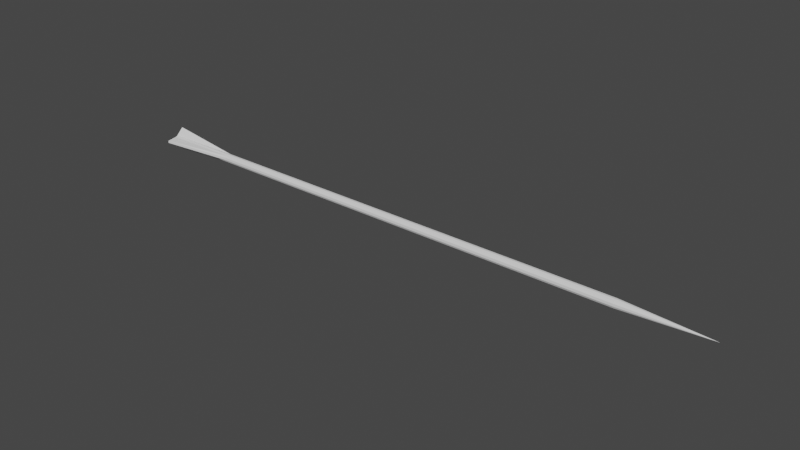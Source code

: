 # Source: arrow.blend  (saved by Blender 2.82.7; exported with 4.5.12 LTS)
import bpy
from mathutils import Matrix  # noqa: F401  (used for matrix-valued properties, if any)

bpy.ops.wm.read_factory_settings(use_empty=True)
scene = bpy.context.scene
scene.name = 'Scene'

# ---- collections
col_collection = bpy.data.collections.new('Collection'); scene.collection.children.link(col_collection)

# ---- world
world_world = bpy.data.worlds.new('World'); scene.world = world_world
world_world.use_nodes = True; world_world.node_tree.nodes.clear()
_N = world_world.node_tree.nodes; _L = world_world.node_tree.links
n0 = _N.new('ShaderNodeOutputWorld'); n0.name = 'World Output'; n0.location = (300, 300)
n1 = _N.new('ShaderNodeBackground'); n1.name = 'Background'; n1.location = (10, 300)
n1.inputs[0].default_value = (0.05088, 0.05088, 0.05088, 1.0)
_L.new(n1.outputs[0], n0.inputs[0])
n0.is_active_output = True
world_world.color = (0.05088, 0.05088, 0.05088)
world_world.use_sun_shadow = False
world_world.sun_shadow_jitter_overblur = 0.0

# ---- meshes
me_cylinder_002 = bpy.data.meshes.new('Cylinder.002')
me_cylinder_002.from_pydata([(-0.1131, -0.0044, -0.003822), (-0.7865, -0.004771, -0.004932), (-0.1131, -0.002001, -0.005504), (-0.7865, -0.002372, -0.006613), (-0.1131, 0.0009175, -0.005761), (-0.7864, 0.005325, -0.01713), (-0.1131, 0.003574, -0.004524), (-0.7864, 0.007981, -0.0159), (-0.1131, 0.005256, -0.002125), (-0.7865, 0.004885, -0.003235), (-0.1131, 0.005512, 0.0007935), (-0.7865, 0.005142, -0.0003159), (-0.1131, 0.004276, 0.00345), (-0.7865, 0.0104, 0.01161), (-0.1131, 0.001877, 0.005131), (-0.7865, 0.008004, 0.01329), (-0.1131, -0.001042, 0.005388), (-0.7865, -0.001413, 0.004279), (-0.1131, -0.003698, 0.004152), (-0.7865, -0.004069, 0.003042), (-0.1131, -0.00538, 0.001753), (-0.7865, -0.01703, 0.001636), (-0.1131, -0.005637, -0.001166), (-0.7865, -0.01728, -0.001283), (0.0, 0.0, 0.0), (-0.6854, -0.004716, -0.004765), (-0.6854, -0.002316, -0.006447), (-0.6854, 0.0006022, -0.006704), (-0.6855, 0.003258, -0.005467), (-0.6855, 0.00494, -0.003068), (-0.6855, 0.005197, -0.0001495), (-0.6855, 0.00396, 0.002507), (-0.6855, 0.001561, 0.004189), (-0.6855, -0.001357, 0.004446), (-0.6855, -0.004013, 0.003209), (-0.6855, -0.005695, 0.0008096), (-0.6855, -0.005952, -0.002109)], [], [(25, 1, 3, 26), (26, 3, 5, 27), (27, 5, 7, 28), (28, 7, 9, 29), (29, 9, 11, 30), (30, 11, 13, 31), (31, 13, 15, 32), (32, 15, 17, 33), (33, 17, 19, 34), (34, 19, 21, 35), (3, 1, 23, 21, 19, 17, 15, 13, 11, 9, 7, 5), (35, 21, 23, 36), (36, 23, 1, 25), (16, 18, 24), (14, 16, 24), (12, 14, 24), (10, 12, 24), (8, 10, 24), (6, 8, 24), (22, 0, 24), (0, 2, 24), (4, 6, 24), (20, 22, 24), (2, 4, 24), (18, 20, 24), (22, 36, 25, 0), (20, 35, 36, 22), (18, 34, 35, 20), (16, 33, 34, 18), (14, 32, 33, 16), (12, 31, 32, 14), (10, 30, 31, 12), (8, 29, 30, 10), (6, 28, 29, 8), (4, 27, 28, 6), (2, 26, 27, 4), (0, 25, 26, 2)])
_uv = me_cylinder_002.uv_layers.new(name='UVMap')
_uv.uv.foreach_set('vector', [1.0, 0.925, 1.0, 1.0, 0.9167, 1.0, 0.9167, 0.925, 0.9167, 0.925, 0.9167, 1.0, 0.8333, 1.0, 0.8333, 0.925, 0.8333, 0.925, 0.8333, 1.0, 0.75, 1.0, 0.75, 0.925, 0.75, 0.925, 0.75, 1.0, 0.6667, 1.0, 0.6667, 0.925, 0.6667, 0.925, 0.6667, 1.0, 0.5833, 1.0, 0.5833, 0.925, 0.5833, 0.925, 0.5833, 1.0, 0.5, 1.0, 0.5, 0.925, 0.5, 0.925, 0.5, 1.0, 0.4167, 1.0, 0.4167, 0.925, 0.4167, 0.925, 0.4167, 1.0, 0.3333, 1.0, 0.3333, 0.925, 0.3333, 0.925, 0.3333, 1.0, 0.25, 1.0, 0.25, 0.925, 0.25, 0.925, 0.25, 1.0, 0.1667, 1.0, 0.1667, 0.925, 0.37, 0.4578, 0.25, 0.49, 0.13, 0.4578, 0.04215, 0.37, 0.01, 0.25, 0.04215, 0.13, 0.13, 0.04215, 0.25, 0.01, 0.37, 0.04215, 0.4578, 0.13, 0.49, 0.25, 0.4578, 0.37, 0.1667, 0.925, 0.1667, 1.0, 0.08333, 1.0, 0.08333, 0.925, 0.08333, 0.925, 0.08333, 1.0, 7.451e-08, 1.0, 7.451e-08, 0.925, 0.3333, 0.5, 0.25, 0.5, 0.3333, 0.5, 0.4167, 0.5, 0.3333, 0.5, 0.4167, 0.5, 0.5, 0.5, 0.4167, 0.5, 0.5, 0.5, 0.5833, 0.5, 0.5, 0.5, 0.5833, 0.5, 0.6667, 0.5, 0.5833, 0.5, 0.6667, 0.5, 0.75, 0.5, 0.6667, 0.5, 0.75, 0.5, 0.08333, 0.5, 7.451e-08, 0.5, 0.08333, 0.5, 1.0, 0.5, 0.9167, 0.5, 1.0, 0.5, 0.8333, 0.5, 0.75, 0.5, 0.8333, 0.5, 0.1667, 0.5, 0.08333, 0.5, 0.1667, 0.5, 0.9167, 0.5, 0.8333, 0.5, 0.9167, 0.5, 0.25, 0.5, 0.1667, 0.5, 0.25, 0.5, 0.08333, 0.5, 0.08333, 0.925, 7.451e-08, 0.925, 7.451e-08, 0.5, 0.1667, 0.5, 0.1667, 0.925, 0.08333, 0.925, 0.08333, 0.5, 0.25, 0.5, 0.25, 0.925, 0.1667, 0.925, 0.1667, 0.5, 0.3333, 0.5, 0.3333, 0.925, 0.25, 0.925, 0.25, 0.5, 0.4167, 0.5, 0.4167, 0.925, 0.3333, 0.925, 0.3333, 0.5, 0.5, 0.5, 0.5, 0.925, 0.4167, 0.925, 0.4167, 0.5, 0.5833, 0.5, 0.5833, 0.925, 0.5, 0.925, 0.5, 0.5, 0.6667, 0.5, 0.6667, 0.925, 0.5833, 0.925, 0.5833, 0.5, 0.75, 0.5, 0.75, 0.925, 0.6667, 0.925, 0.6667, 0.5, 0.8333, 0.5, 0.8333, 0.925, 0.75, 0.925, 0.75, 0.5, 0.9167, 0.5, 0.9167, 0.925, 0.8333, 0.925, 0.8333, 0.5, 1.0, 0.5, 1.0, 0.925, 0.9167, 0.925, 0.9167, 0.5])
me_cylinder_002.use_remesh_fix_poles = True
me_cylinder_002.use_remesh_preserve_attributes = False
me_cylinder_002.use_mirror_vertex_groups = False
me_cylinder_002.update()

# ---- objects
ob_arrow = bpy.data.objects.new('Arrow', me_cylinder_002)

# ---- transforms, parenting, visibility, modifiers, constraints
ob_arrow.location = (0.0, 0.0, 0.0)
ob_arrow.lineart.crease_threshold = 0.0

# ---- collection membership
col_collection.objects.link(ob_arrow)

# ---- scene / render settings (as saved in the file)
scene.frame_start = 1; scene.frame_end = 250; scene.frame_set(1)
scene.render.engine = 'BLENDER_EEVEE_NEXT'
scene.cycles.use_denoising = False
scene.cycles.samples = 128
scene.cycles.sampling_pattern = 'TABULATED_SOBOL'
scene.cycles.use_adaptive_sampling = False
scene.cycles.use_light_tree = False
scene.view_settings.view_transform = 'Filmic'
bpy.context.view_layer.update()

# ---- added for rendering (the .blend has no active camera and no usable light): camera, sun
cam_auto = bpy.data.cameras.new('AutoCamera')
cam_auto.lens = 50.0
cam_auto.sensor_width = 36.0
cam_auto.clip_end = 1000.0
ob_auto_camera = bpy.data.objects.new('AutoCamera', cam_auto)
scene.collection.objects.link(ob_auto_camera)
ob_auto_camera.location = (0.335432, -0.877856, 0.581023)
ob_auto_camera.rotation_euler = (1.09748, -7.21219e-08, 0.694738)
scene.camera = ob_auto_camera
light_auto_sun = bpy.data.lights.new('AutoSun', 'SUN')
light_auto_sun.energy = 3.0
light_auto_sun.angle = 0.0523599
ob_auto_sun = bpy.data.objects.new('AutoSun', light_auto_sun)
scene.collection.objects.link(ob_auto_sun)
ob_auto_sun.rotation_euler = (0.872665, 0.174533, 0.523599)
bpy.context.view_layer.update()
